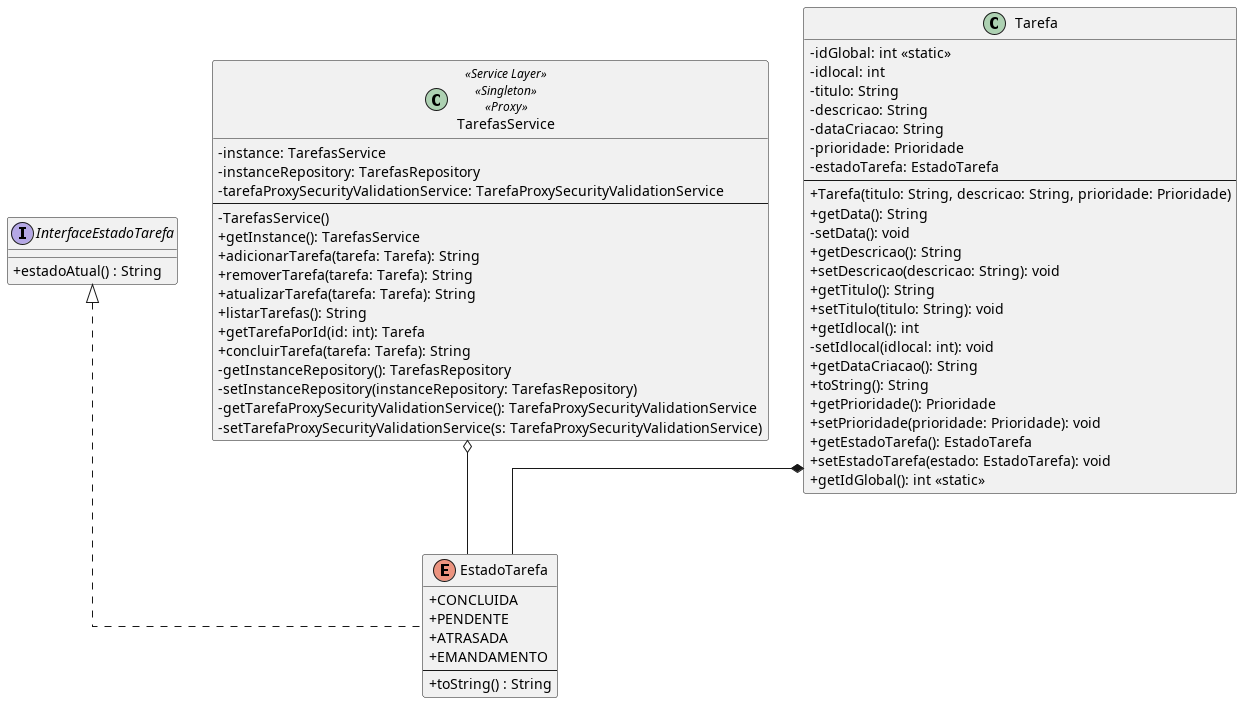

The diagram above was rendered by PlantUML. Its source (embedded in the PNG):
@startuml

skinparam line ortho

!include ./estruturasUmls/java/model/estruturaEstadoTarefa.puml
!include ./estruturasUmls/java/model/estruturaInterfaceEstadoTarefa.puml
!include ./estruturasUmls/java/service/estruturaTarefaService.puml
!include ./estruturasUmls/java/model/estruturaTarefa.puml

InterfaceEstadoTarefa <|.. EstadoTarefa
Tarefa *-- EstadoTarefa
TarefasService o-- EstadoTarefa


@enduml